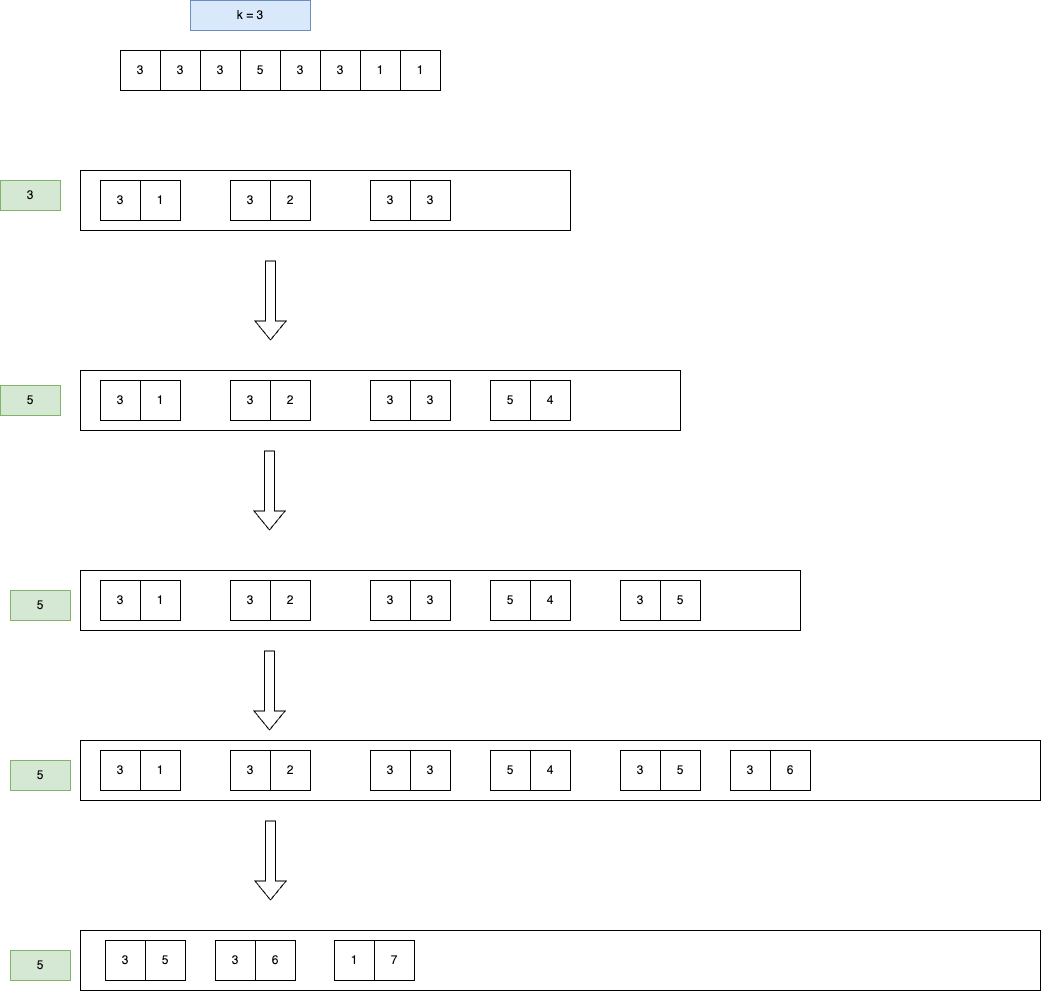

The diagram above was exported from draw.io. Its source (the exported page's mxGraphModel, read from the mxfile embedded in the PNG):
<mxGraphModel dx="1194" dy="615" grid="1" gridSize="10" guides="1" tooltips="1" connect="1" arrows="1" fold="1" page="1" pageScale="1" pageWidth="827" pageHeight="1169" math="0" shadow="0">
  <root>
    <mxCell id="0" />
    <mxCell id="1" parent="0" />
    <mxCell id="4xiNhgXJ7X1sUDvqIQ1l-1" value="3" style="rounded=0;whiteSpace=wrap;html=1;" vertex="1" parent="1">
      <mxGeometry x="120" y="80" width="40" height="40" as="geometry" />
    </mxCell>
    <mxCell id="4xiNhgXJ7X1sUDvqIQ1l-3" value="3" style="rounded=0;whiteSpace=wrap;html=1;" vertex="1" parent="1">
      <mxGeometry x="160" y="80" width="40" height="40" as="geometry" />
    </mxCell>
    <mxCell id="4xiNhgXJ7X1sUDvqIQ1l-4" value="3" style="rounded=0;whiteSpace=wrap;html=1;" vertex="1" parent="1">
      <mxGeometry x="200" y="80" width="40" height="40" as="geometry" />
    </mxCell>
    <mxCell id="4xiNhgXJ7X1sUDvqIQ1l-5" value="5" style="rounded=0;whiteSpace=wrap;html=1;" vertex="1" parent="1">
      <mxGeometry x="240" y="80" width="40" height="40" as="geometry" />
    </mxCell>
    <mxCell id="4xiNhgXJ7X1sUDvqIQ1l-6" value="3" style="rounded=0;whiteSpace=wrap;html=1;" vertex="1" parent="1">
      <mxGeometry x="280" y="80" width="40" height="40" as="geometry" />
    </mxCell>
    <mxCell id="4xiNhgXJ7X1sUDvqIQ1l-7" value="3" style="rounded=0;whiteSpace=wrap;html=1;" vertex="1" parent="1">
      <mxGeometry x="320" y="80" width="40" height="40" as="geometry" />
    </mxCell>
    <mxCell id="4xiNhgXJ7X1sUDvqIQ1l-9" value="k = 3" style="text;html=1;align=center;verticalAlign=middle;whiteSpace=wrap;rounded=0;fillColor=#dae8fc;strokeColor=#6c8ebf;" vertex="1" parent="1">
      <mxGeometry x="190" y="30" width="120" height="30" as="geometry" />
    </mxCell>
    <mxCell id="4xiNhgXJ7X1sUDvqIQ1l-11" value="" style="rounded=0;whiteSpace=wrap;html=1;" vertex="1" parent="1">
      <mxGeometry x="80" y="200" width="490" height="60" as="geometry" />
    </mxCell>
    <mxCell id="4xiNhgXJ7X1sUDvqIQ1l-12" value="3" style="rounded=0;whiteSpace=wrap;html=1;" vertex="1" parent="1">
      <mxGeometry x="100" y="210" width="40" height="40" as="geometry" />
    </mxCell>
    <mxCell id="4xiNhgXJ7X1sUDvqIQ1l-13" value="1" style="rounded=0;whiteSpace=wrap;html=1;" vertex="1" parent="1">
      <mxGeometry x="140" y="210" width="40" height="40" as="geometry" />
    </mxCell>
    <mxCell id="4xiNhgXJ7X1sUDvqIQ1l-14" value="3" style="rounded=0;whiteSpace=wrap;html=1;" vertex="1" parent="1">
      <mxGeometry x="230" y="210" width="40" height="40" as="geometry" />
    </mxCell>
    <mxCell id="4xiNhgXJ7X1sUDvqIQ1l-16" value="2" style="rounded=0;whiteSpace=wrap;html=1;" vertex="1" parent="1">
      <mxGeometry x="270" y="210" width="40" height="40" as="geometry" />
    </mxCell>
    <mxCell id="4xiNhgXJ7X1sUDvqIQ1l-17" value="3" style="rounded=0;whiteSpace=wrap;html=1;" vertex="1" parent="1">
      <mxGeometry x="370" y="210" width="40" height="40" as="geometry" />
    </mxCell>
    <mxCell id="4xiNhgXJ7X1sUDvqIQ1l-18" value="3" style="rounded=0;whiteSpace=wrap;html=1;" vertex="1" parent="1">
      <mxGeometry x="410" y="210" width="40" height="40" as="geometry" />
    </mxCell>
    <mxCell id="4xiNhgXJ7X1sUDvqIQ1l-19" value="" style="shape=flexArrow;endArrow=classic;html=1;rounded=0;" edge="1" parent="1">
      <mxGeometry width="50" height="50" relative="1" as="geometry">
        <mxPoint x="270" y="290" as="sourcePoint" />
        <mxPoint x="270" y="370" as="targetPoint" />
      </mxGeometry>
    </mxCell>
    <mxCell id="4xiNhgXJ7X1sUDvqIQ1l-20" value="" style="rounded=0;whiteSpace=wrap;html=1;" vertex="1" parent="1">
      <mxGeometry x="80" y="400" width="600" height="60" as="geometry" />
    </mxCell>
    <mxCell id="4xiNhgXJ7X1sUDvqIQ1l-21" value="3" style="rounded=0;whiteSpace=wrap;html=1;" vertex="1" parent="1">
      <mxGeometry x="100" y="410" width="40" height="40" as="geometry" />
    </mxCell>
    <mxCell id="4xiNhgXJ7X1sUDvqIQ1l-22" value="1" style="rounded=0;whiteSpace=wrap;html=1;" vertex="1" parent="1">
      <mxGeometry x="140" y="410" width="40" height="40" as="geometry" />
    </mxCell>
    <mxCell id="4xiNhgXJ7X1sUDvqIQ1l-23" value="3" style="rounded=0;whiteSpace=wrap;html=1;" vertex="1" parent="1">
      <mxGeometry x="230" y="410" width="40" height="40" as="geometry" />
    </mxCell>
    <mxCell id="4xiNhgXJ7X1sUDvqIQ1l-24" value="2" style="rounded=0;whiteSpace=wrap;html=1;" vertex="1" parent="1">
      <mxGeometry x="270" y="410" width="40" height="40" as="geometry" />
    </mxCell>
    <mxCell id="4xiNhgXJ7X1sUDvqIQ1l-25" value="3" style="rounded=0;whiteSpace=wrap;html=1;" vertex="1" parent="1">
      <mxGeometry x="370" y="410" width="40" height="40" as="geometry" />
    </mxCell>
    <mxCell id="4xiNhgXJ7X1sUDvqIQ1l-26" value="3" style="rounded=0;whiteSpace=wrap;html=1;" vertex="1" parent="1">
      <mxGeometry x="410" y="410" width="40" height="40" as="geometry" />
    </mxCell>
    <mxCell id="4xiNhgXJ7X1sUDvqIQ1l-27" value="5" style="rounded=0;whiteSpace=wrap;html=1;" vertex="1" parent="1">
      <mxGeometry x="490" y="410" width="40" height="40" as="geometry" />
    </mxCell>
    <mxCell id="4xiNhgXJ7X1sUDvqIQ1l-28" value="4" style="rounded=0;whiteSpace=wrap;html=1;" vertex="1" parent="1">
      <mxGeometry x="530" y="410" width="40" height="40" as="geometry" />
    </mxCell>
    <mxCell id="4xiNhgXJ7X1sUDvqIQ1l-29" value="" style="shape=flexArrow;endArrow=classic;html=1;rounded=0;" edge="1" parent="1">
      <mxGeometry width="50" height="50" relative="1" as="geometry">
        <mxPoint x="269" y="480" as="sourcePoint" />
        <mxPoint x="269" y="560" as="targetPoint" />
      </mxGeometry>
    </mxCell>
    <mxCell id="4xiNhgXJ7X1sUDvqIQ1l-30" value="3" style="text;html=1;align=center;verticalAlign=middle;whiteSpace=wrap;rounded=0;fillColor=#d5e8d4;strokeColor=#82b366;" vertex="1" parent="1">
      <mxGeometry y="210" width="60" height="30" as="geometry" />
    </mxCell>
    <mxCell id="4xiNhgXJ7X1sUDvqIQ1l-31" value="5" style="text;html=1;align=center;verticalAlign=middle;whiteSpace=wrap;rounded=0;fillColor=#d5e8d4;strokeColor=#82b366;" vertex="1" parent="1">
      <mxGeometry y="415" width="60" height="30" as="geometry" />
    </mxCell>
    <mxCell id="4xiNhgXJ7X1sUDvqIQ1l-33" value="" style="rounded=0;whiteSpace=wrap;html=1;" vertex="1" parent="1">
      <mxGeometry x="80" y="600" width="720" height="60" as="geometry" />
    </mxCell>
    <mxCell id="4xiNhgXJ7X1sUDvqIQ1l-34" value="3" style="rounded=0;whiteSpace=wrap;html=1;" vertex="1" parent="1">
      <mxGeometry x="100" y="610" width="40" height="40" as="geometry" />
    </mxCell>
    <mxCell id="4xiNhgXJ7X1sUDvqIQ1l-35" value="1" style="rounded=0;whiteSpace=wrap;html=1;" vertex="1" parent="1">
      <mxGeometry x="140" y="610" width="40" height="40" as="geometry" />
    </mxCell>
    <mxCell id="4xiNhgXJ7X1sUDvqIQ1l-36" value="3" style="rounded=0;whiteSpace=wrap;html=1;" vertex="1" parent="1">
      <mxGeometry x="230" y="610" width="40" height="40" as="geometry" />
    </mxCell>
    <mxCell id="4xiNhgXJ7X1sUDvqIQ1l-37" value="2" style="rounded=0;whiteSpace=wrap;html=1;" vertex="1" parent="1">
      <mxGeometry x="270" y="610" width="40" height="40" as="geometry" />
    </mxCell>
    <mxCell id="4xiNhgXJ7X1sUDvqIQ1l-38" value="3" style="rounded=0;whiteSpace=wrap;html=1;" vertex="1" parent="1">
      <mxGeometry x="370" y="610" width="40" height="40" as="geometry" />
    </mxCell>
    <mxCell id="4xiNhgXJ7X1sUDvqIQ1l-39" value="3" style="rounded=0;whiteSpace=wrap;html=1;" vertex="1" parent="1">
      <mxGeometry x="410" y="610" width="40" height="40" as="geometry" />
    </mxCell>
    <mxCell id="4xiNhgXJ7X1sUDvqIQ1l-40" value="5" style="rounded=0;whiteSpace=wrap;html=1;" vertex="1" parent="1">
      <mxGeometry x="490" y="610" width="40" height="40" as="geometry" />
    </mxCell>
    <mxCell id="4xiNhgXJ7X1sUDvqIQ1l-41" value="4" style="rounded=0;whiteSpace=wrap;html=1;" vertex="1" parent="1">
      <mxGeometry x="530" y="610" width="40" height="40" as="geometry" />
    </mxCell>
    <mxCell id="4xiNhgXJ7X1sUDvqIQ1l-42" value="3" style="rounded=0;whiteSpace=wrap;html=1;" vertex="1" parent="1">
      <mxGeometry x="620" y="610" width="40" height="40" as="geometry" />
    </mxCell>
    <mxCell id="4xiNhgXJ7X1sUDvqIQ1l-43" value="5" style="rounded=0;whiteSpace=wrap;html=1;" vertex="1" parent="1">
      <mxGeometry x="660" y="610" width="40" height="40" as="geometry" />
    </mxCell>
    <mxCell id="4xiNhgXJ7X1sUDvqIQ1l-44" value="5" style="text;html=1;align=center;verticalAlign=middle;whiteSpace=wrap;rounded=0;fillColor=#d5e8d4;strokeColor=#82b366;" vertex="1" parent="1">
      <mxGeometry x="10" y="620" width="60" height="30" as="geometry" />
    </mxCell>
    <mxCell id="4xiNhgXJ7X1sUDvqIQ1l-45" value="" style="rounded=0;whiteSpace=wrap;html=1;" vertex="1" parent="1">
      <mxGeometry x="80" y="770" width="960" height="60" as="geometry" />
    </mxCell>
    <mxCell id="4xiNhgXJ7X1sUDvqIQ1l-46" value="3" style="rounded=0;whiteSpace=wrap;html=1;" vertex="1" parent="1">
      <mxGeometry x="100" y="780" width="40" height="40" as="geometry" />
    </mxCell>
    <mxCell id="4xiNhgXJ7X1sUDvqIQ1l-47" value="1" style="rounded=0;whiteSpace=wrap;html=1;" vertex="1" parent="1">
      <mxGeometry x="140" y="780" width="40" height="40" as="geometry" />
    </mxCell>
    <mxCell id="4xiNhgXJ7X1sUDvqIQ1l-48" value="3" style="rounded=0;whiteSpace=wrap;html=1;" vertex="1" parent="1">
      <mxGeometry x="230" y="780" width="40" height="40" as="geometry" />
    </mxCell>
    <mxCell id="4xiNhgXJ7X1sUDvqIQ1l-49" value="2" style="rounded=0;whiteSpace=wrap;html=1;" vertex="1" parent="1">
      <mxGeometry x="270" y="780" width="40" height="40" as="geometry" />
    </mxCell>
    <mxCell id="4xiNhgXJ7X1sUDvqIQ1l-50" value="3" style="rounded=0;whiteSpace=wrap;html=1;" vertex="1" parent="1">
      <mxGeometry x="370" y="780" width="40" height="40" as="geometry" />
    </mxCell>
    <mxCell id="4xiNhgXJ7X1sUDvqIQ1l-51" value="3" style="rounded=0;whiteSpace=wrap;html=1;" vertex="1" parent="1">
      <mxGeometry x="410" y="780" width="40" height="40" as="geometry" />
    </mxCell>
    <mxCell id="4xiNhgXJ7X1sUDvqIQ1l-52" value="5" style="rounded=0;whiteSpace=wrap;html=1;" vertex="1" parent="1">
      <mxGeometry x="490" y="780" width="40" height="40" as="geometry" />
    </mxCell>
    <mxCell id="4xiNhgXJ7X1sUDvqIQ1l-53" value="4" style="rounded=0;whiteSpace=wrap;html=1;" vertex="1" parent="1">
      <mxGeometry x="530" y="780" width="40" height="40" as="geometry" />
    </mxCell>
    <mxCell id="4xiNhgXJ7X1sUDvqIQ1l-54" value="3" style="rounded=0;whiteSpace=wrap;html=1;" vertex="1" parent="1">
      <mxGeometry x="620" y="780" width="40" height="40" as="geometry" />
    </mxCell>
    <mxCell id="4xiNhgXJ7X1sUDvqIQ1l-55" value="5" style="rounded=0;whiteSpace=wrap;html=1;" vertex="1" parent="1">
      <mxGeometry x="660" y="780" width="40" height="40" as="geometry" />
    </mxCell>
    <mxCell id="4xiNhgXJ7X1sUDvqIQ1l-56" value="5" style="text;html=1;align=center;verticalAlign=middle;whiteSpace=wrap;rounded=0;fillColor=#d5e8d4;strokeColor=#82b366;" vertex="1" parent="1">
      <mxGeometry x="10" y="790" width="60" height="30" as="geometry" />
    </mxCell>
    <mxCell id="4xiNhgXJ7X1sUDvqIQ1l-57" value="3" style="rounded=0;whiteSpace=wrap;html=1;" vertex="1" parent="1">
      <mxGeometry x="730" y="780" width="40" height="40" as="geometry" />
    </mxCell>
    <mxCell id="4xiNhgXJ7X1sUDvqIQ1l-58" value="6" style="rounded=0;whiteSpace=wrap;html=1;" vertex="1" parent="1">
      <mxGeometry x="770" y="780" width="40" height="40" as="geometry" />
    </mxCell>
    <mxCell id="4xiNhgXJ7X1sUDvqIQ1l-59" value="1" style="rounded=0;whiteSpace=wrap;html=1;" vertex="1" parent="1">
      <mxGeometry x="360" y="80" width="40" height="40" as="geometry" />
    </mxCell>
    <mxCell id="4xiNhgXJ7X1sUDvqIQ1l-60" value="1" style="rounded=0;whiteSpace=wrap;html=1;" vertex="1" parent="1">
      <mxGeometry x="400" y="80" width="40" height="40" as="geometry" />
    </mxCell>
    <mxCell id="4xiNhgXJ7X1sUDvqIQ1l-61" value="" style="shape=flexArrow;endArrow=classic;html=1;rounded=0;" edge="1" parent="1">
      <mxGeometry width="50" height="50" relative="1" as="geometry">
        <mxPoint x="269" y="680" as="sourcePoint" />
        <mxPoint x="269" y="760" as="targetPoint" />
      </mxGeometry>
    </mxCell>
    <mxCell id="4xiNhgXJ7X1sUDvqIQ1l-62" value="" style="shape=flexArrow;endArrow=classic;html=1;rounded=0;" edge="1" parent="1">
      <mxGeometry width="50" height="50" relative="1" as="geometry">
        <mxPoint x="270" y="850" as="sourcePoint" />
        <mxPoint x="270" y="930" as="targetPoint" />
      </mxGeometry>
    </mxCell>
    <mxCell id="4xiNhgXJ7X1sUDvqIQ1l-63" value="" style="rounded=0;whiteSpace=wrap;html=1;" vertex="1" parent="1">
      <mxGeometry x="80" y="960" width="960" height="60" as="geometry" />
    </mxCell>
    <mxCell id="4xiNhgXJ7X1sUDvqIQ1l-72" value="3" style="rounded=0;whiteSpace=wrap;html=1;" vertex="1" parent="1">
      <mxGeometry x="105" y="970" width="40" height="40" as="geometry" />
    </mxCell>
    <mxCell id="4xiNhgXJ7X1sUDvqIQ1l-73" value="5" style="rounded=0;whiteSpace=wrap;html=1;" vertex="1" parent="1">
      <mxGeometry x="145" y="970" width="40" height="40" as="geometry" />
    </mxCell>
    <mxCell id="4xiNhgXJ7X1sUDvqIQ1l-74" value="5" style="text;html=1;align=center;verticalAlign=middle;whiteSpace=wrap;rounded=0;fillColor=#d5e8d4;strokeColor=#82b366;" vertex="1" parent="1">
      <mxGeometry x="10" y="980" width="60" height="30" as="geometry" />
    </mxCell>
    <mxCell id="4xiNhgXJ7X1sUDvqIQ1l-75" value="3" style="rounded=0;whiteSpace=wrap;html=1;" vertex="1" parent="1">
      <mxGeometry x="215" y="970" width="40" height="40" as="geometry" />
    </mxCell>
    <mxCell id="4xiNhgXJ7X1sUDvqIQ1l-76" value="6" style="rounded=0;whiteSpace=wrap;html=1;" vertex="1" parent="1">
      <mxGeometry x="255" y="970" width="40" height="40" as="geometry" />
    </mxCell>
    <mxCell id="4xiNhgXJ7X1sUDvqIQ1l-77" value="1" style="rounded=0;whiteSpace=wrap;html=1;" vertex="1" parent="1">
      <mxGeometry x="334" y="970" width="40" height="40" as="geometry" />
    </mxCell>
    <mxCell id="4xiNhgXJ7X1sUDvqIQ1l-78" value="7" style="rounded=0;whiteSpace=wrap;html=1;" vertex="1" parent="1">
      <mxGeometry x="374" y="970" width="40" height="40" as="geometry" />
    </mxCell>
  </root>
</mxGraphModel>